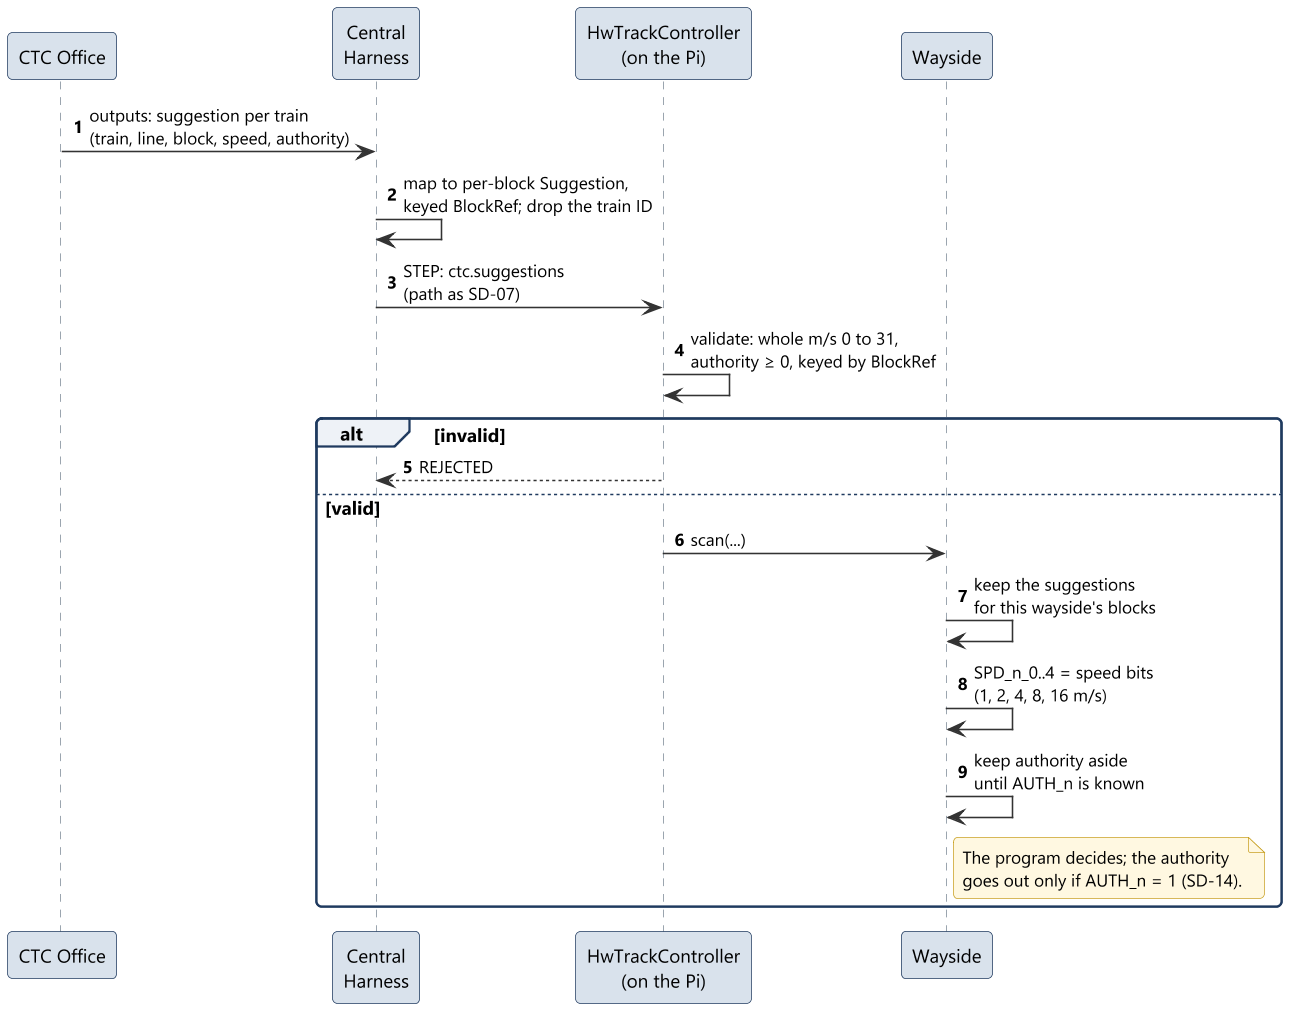

The diagram above was rendered by PlantUML. Its source (embedded in the PNG):
@startuml sd08_suggestions
!include ../style.iuml
autonumber

participant "CTC Office" as CTC
participant "Central\nHarness" as H
participant "HwTrackController\n(on the Pi)" as Ctrl
participant "Wayside" as W

CTC -> H : outputs: suggestion per train\n(train, line, block, speed, authority)
H -> H : map to per-block Suggestion,\nkeyed BlockRef; drop the train ID
H -> Ctrl : STEP: ctc.suggestions\n(path as SD-07)
Ctrl -> Ctrl : validate: whole m/s 0 to 31,\nauthority ≥ 0, keyed by BlockRef
alt invalid
  Ctrl --> H : REJECTED
else valid
  Ctrl -> W : scan(...)
  W -> W : keep the suggestions\nfor this wayside's blocks
  W -> W : SPD_n_0..4 = speed bits\n(1, 2, 4, 8, 16 m/s)
  W -> W : keep authority aside\nuntil AUTH_n is known
  note right of W
    The program decides; the authority
    goes out only if AUTH_n = 1 (SD-14).
  end note
end
@enduml